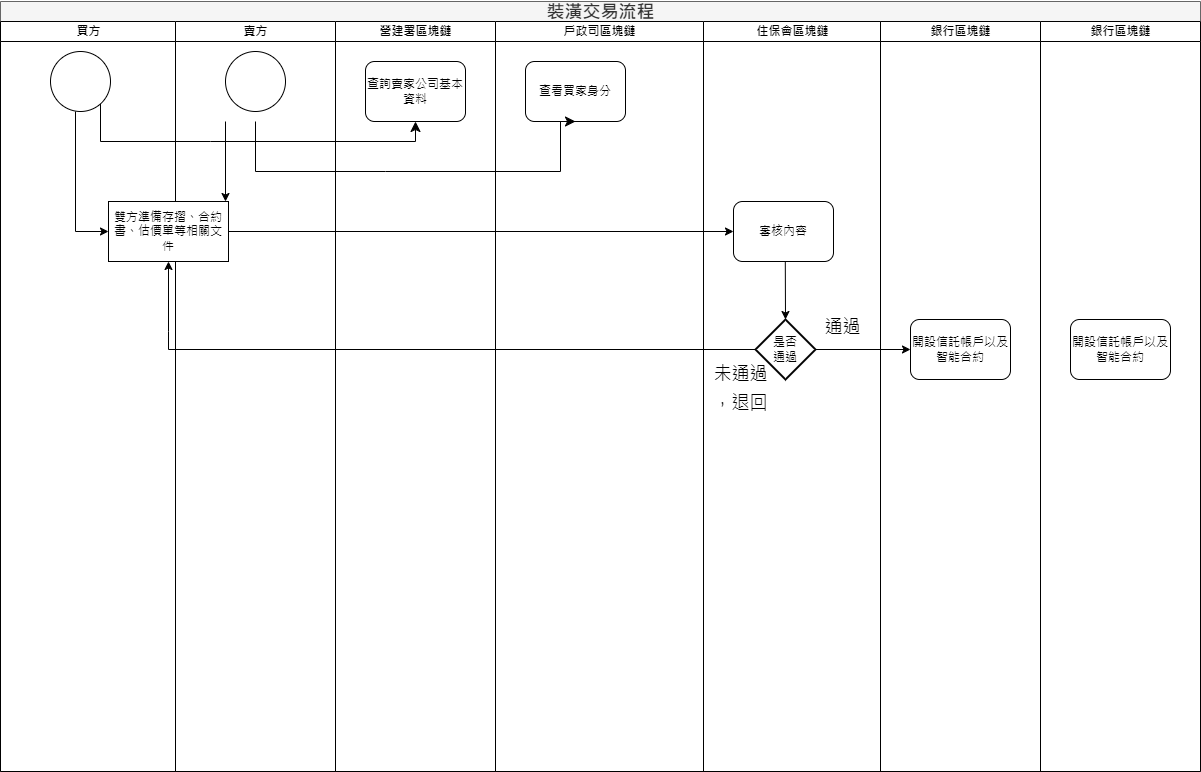

The diagram above was exported from draw.io. Its source (the exported page's mxGraphModel, read from the mxfile embedded in the PNG):
<mxGraphModel dx="1304" dy="706" grid="1" gridSize="10" guides="1" tooltips="1" connect="1" arrows="1" fold="1" page="1" pageScale="1" pageWidth="1100" pageHeight="850" background="none" math="0" shadow="0">
  <root>
    <mxCell id="0" />
    <mxCell id="1" parent="0" />
    <mxCell id="77e6c97f196da883-1" value="&lt;font style=&quot;font-size: 18px;&quot;&gt;裝潢交易流程&lt;/font&gt;" style="swimlane;html=1;childLayout=stackLayout;startSize=20;rounded=0;shadow=0;labelBackgroundColor=none;strokeWidth=1;fontFamily=Verdana;fontSize=8;align=center;fillColor=#f5f5f5;fontColor=#333333;strokeColor=#666666;" parent="1" vertex="1">
      <mxGeometry x="70" y="20" width="1200" height="770" as="geometry" />
    </mxCell>
    <mxCell id="77e6c97f196da883-2" value="買方" style="swimlane;html=1;startSize=20;" parent="77e6c97f196da883-1" vertex="1">
      <mxGeometry y="20" width="175" height="750" as="geometry" />
    </mxCell>
    <mxCell id="XoGIr2Lrihl080DtUSwG-20" value="" style="shape=partialRectangle;whiteSpace=wrap;html=1;bottom=0;right=0;fillColor=none;rotation=-90;" vertex="1" parent="77e6c97f196da883-2">
      <mxGeometry x="135" y="45" width="40" height="110" as="geometry" />
    </mxCell>
    <mxCell id="XoGIr2Lrihl080DtUSwG-55" value="" style="ellipse;whiteSpace=wrap;html=1;" vertex="1" parent="77e6c97f196da883-2">
      <mxGeometry x="50" y="30" width="60" height="60" as="geometry" />
    </mxCell>
    <mxCell id="77e6c97f196da883-3" value="賣方" style="swimlane;html=1;startSize=20;" parent="77e6c97f196da883-1" vertex="1">
      <mxGeometry x="175" y="20" width="160" height="750" as="geometry" />
    </mxCell>
    <mxCell id="XoGIr2Lrihl080DtUSwG-33" value="" style="endArrow=classic;html=1;rounded=0;" edge="1" parent="77e6c97f196da883-3">
      <mxGeometry width="50" height="50" relative="1" as="geometry">
        <mxPoint x="50" y="100" as="sourcePoint" />
        <mxPoint x="50" y="180" as="targetPoint" />
      </mxGeometry>
    </mxCell>
    <mxCell id="XoGIr2Lrihl080DtUSwG-56" value="" style="ellipse;whiteSpace=wrap;html=1;" vertex="1" parent="77e6c97f196da883-3">
      <mxGeometry x="50" y="30" width="60" height="60" as="geometry" />
    </mxCell>
    <mxCell id="77e6c97f196da883-4" value="營建署區塊鏈" style="swimlane;html=1;startSize=20;" parent="77e6c97f196da883-1" vertex="1">
      <mxGeometry x="335" y="20" width="160" height="750" as="geometry" />
    </mxCell>
    <mxCell id="77e6c97f196da883-12" value="查詢賣家公司基本資料" style="rounded=1;whiteSpace=wrap;html=1;shadow=0;labelBackgroundColor=none;strokeWidth=1;fontFamily=Verdana;fontSize=8;align=center;" parent="77e6c97f196da883-4" vertex="1">
      <mxGeometry x="30" y="40" width="100" height="60" as="geometry" />
    </mxCell>
    <mxCell id="XoGIr2Lrihl080DtUSwG-22" value="" style="edgeStyle=segmentEdgeStyle;endArrow=classic;html=1;curved=0;rounded=0;endSize=8;startSize=8;exitX=0;exitY=1;exitDx=0;exitDy=0;" edge="1" parent="77e6c97f196da883-4" source="XoGIr2Lrihl080DtUSwG-20">
      <mxGeometry width="50" height="50" relative="1" as="geometry">
        <mxPoint x="-70" y="150" as="sourcePoint" />
        <mxPoint x="80" y="100" as="targetPoint" />
        <Array as="points">
          <mxPoint x="80" y="120" />
        </Array>
      </mxGeometry>
    </mxCell>
    <mxCell id="XoGIr2Lrihl080DtUSwG-23" value="" style="shape=partialRectangle;whiteSpace=wrap;html=1;bottom=0;right=0;fillColor=none;rotation=-90;" vertex="1" parent="77e6c97f196da883-4">
      <mxGeometry x="-40" y="60" width="50" height="130" as="geometry" />
    </mxCell>
    <mxCell id="77e6c97f196da883-5" value="戶政司區塊鏈" style="swimlane;html=1;startSize=20;" parent="77e6c97f196da883-1" vertex="1">
      <mxGeometry x="495" y="20" width="208" height="750" as="geometry" />
    </mxCell>
    <mxCell id="XoGIr2Lrihl080DtUSwG-1" value="查看買家身分" style="rounded=1;whiteSpace=wrap;html=1;shadow=0;labelBackgroundColor=none;strokeWidth=1;fontFamily=Verdana;fontSize=8;align=center;" vertex="1" parent="77e6c97f196da883-5">
      <mxGeometry x="30" y="40" width="100" height="60" as="geometry" />
    </mxCell>
    <mxCell id="77e6c97f196da883-6" value="住保會區塊鏈" style="swimlane;html=1;startSize=20;" parent="77e6c97f196da883-1" vertex="1">
      <mxGeometry x="703" y="20" width="177" height="750" as="geometry" />
    </mxCell>
    <mxCell id="XoGIr2Lrihl080DtUSwG-30" value="審核內容" style="rounded=1;whiteSpace=wrap;html=1;shadow=0;labelBackgroundColor=none;strokeWidth=1;fontFamily=Verdana;fontSize=8;align=center;" vertex="1" parent="77e6c97f196da883-6">
      <mxGeometry x="30" y="180" width="100" height="60" as="geometry" />
    </mxCell>
    <mxCell id="XoGIr2Lrihl080DtUSwG-36" value="是否&lt;br&gt;通過" style="strokeWidth=2;html=1;shape=mxgraph.flowchart.decision;whiteSpace=wrap;" vertex="1" parent="77e6c97f196da883-6">
      <mxGeometry x="52" y="298" width="60" height="60" as="geometry" />
    </mxCell>
    <mxCell id="XoGIr2Lrihl080DtUSwG-41" value="&lt;span style=&quot;font-weight: normal;&quot;&gt;&lt;font style=&quot;font-size: 18px;&quot;&gt;未通過&lt;br&gt;，退回&lt;/font&gt;&lt;/span&gt;" style="text;strokeColor=none;fillColor=none;html=1;fontSize=24;fontStyle=1;verticalAlign=middle;align=center;" vertex="1" parent="77e6c97f196da883-6">
      <mxGeometry x="-13" y="338" width="100" height="54" as="geometry" />
    </mxCell>
    <mxCell id="XoGIr2Lrihl080DtUSwG-42" value="&lt;span style=&quot;font-weight: normal;&quot;&gt;&lt;font style=&quot;font-size: 18px;&quot;&gt;通過&lt;/font&gt;&lt;/span&gt;" style="text;strokeColor=none;fillColor=none;html=1;fontSize=24;fontStyle=1;verticalAlign=middle;align=center;" vertex="1" parent="77e6c97f196da883-6">
      <mxGeometry x="100" y="290" width="77" height="28" as="geometry" />
    </mxCell>
    <mxCell id="XoGIr2Lrihl080DtUSwG-52" value="" style="endArrow=classic;html=1;rounded=0;entryX=0.5;entryY=0;entryDx=0;entryDy=0;entryPerimeter=0;exitX=0.518;exitY=1.009;exitDx=0;exitDy=0;exitPerimeter=0;" edge="1" parent="77e6c97f196da883-6" source="XoGIr2Lrihl080DtUSwG-30" target="XoGIr2Lrihl080DtUSwG-36">
      <mxGeometry width="50" height="50" relative="1" as="geometry">
        <mxPoint x="72" y="250" as="sourcePoint" />
        <mxPoint x="52" y="280" as="targetPoint" />
      </mxGeometry>
    </mxCell>
    <mxCell id="77e6c97f196da883-7" value="銀行區塊鏈" style="swimlane;html=1;startSize=20;" parent="77e6c97f196da883-1" vertex="1">
      <mxGeometry x="880" y="20" width="160" height="750" as="geometry" />
    </mxCell>
    <mxCell id="XoGIr2Lrihl080DtUSwG-44" value="開設信託帳戶以及智能合約" style="rounded=1;whiteSpace=wrap;html=1;shadow=0;labelBackgroundColor=none;strokeWidth=1;fontFamily=Verdana;fontSize=8;align=center;" vertex="1" parent="77e6c97f196da883-7">
      <mxGeometry x="30" y="298" width="100" height="60" as="geometry" />
    </mxCell>
    <mxCell id="XoGIr2Lrihl080DtUSwG-61" value="銀行區塊鏈" style="swimlane;html=1;startSize=20;" vertex="1" parent="77e6c97f196da883-1">
      <mxGeometry x="1040" y="20" width="160" height="750" as="geometry" />
    </mxCell>
    <mxCell id="XoGIr2Lrihl080DtUSwG-62" value="開設信託帳戶以及智能合約" style="rounded=1;whiteSpace=wrap;html=1;shadow=0;labelBackgroundColor=none;strokeWidth=1;fontFamily=Verdana;fontSize=8;align=center;" vertex="1" parent="XoGIr2Lrihl080DtUSwG-61">
      <mxGeometry x="30" y="298" width="100" height="60" as="geometry" />
    </mxCell>
    <mxCell id="XoGIr2Lrihl080DtUSwG-24" value="" style="edgeStyle=segmentEdgeStyle;endArrow=classic;html=1;curved=0;rounded=0;endSize=8;startSize=8;exitX=0;exitY=1;exitDx=0;exitDy=0;entryX=0.5;entryY=1;entryDx=0;entryDy=0;" edge="1" parent="77e6c97f196da883-1" source="XoGIr2Lrihl080DtUSwG-23" target="XoGIr2Lrihl080DtUSwG-1">
      <mxGeometry width="50" height="50" relative="1" as="geometry">
        <mxPoint x="410" y="200" as="sourcePoint" />
        <mxPoint x="560" y="150" as="targetPoint" />
        <Array as="points">
          <mxPoint x="560" y="170" />
        </Array>
      </mxGeometry>
    </mxCell>
    <mxCell id="XoGIr2Lrihl080DtUSwG-51" value="" style="endArrow=classic;html=1;rounded=0;entryX=0;entryY=0.5;entryDx=0;entryDy=0;exitX=1;exitY=0.5;exitDx=0;exitDy=0;exitPerimeter=0;" edge="1" parent="77e6c97f196da883-1" source="XoGIr2Lrihl080DtUSwG-36" target="XoGIr2Lrihl080DtUSwG-44">
      <mxGeometry width="50" height="50" relative="1" as="geometry">
        <mxPoint x="800" y="348" as="sourcePoint" />
        <mxPoint x="310" y="300" as="targetPoint" />
      </mxGeometry>
    </mxCell>
    <mxCell id="XoGIr2Lrihl080DtUSwG-38" value="雙方準備存摺、合約書、估價單等相關文件" style="rounded=0;whiteSpace=wrap;html=1;" vertex="1" parent="1">
      <mxGeometry x="178" y="220" width="120" height="60" as="geometry" />
    </mxCell>
    <mxCell id="XoGIr2Lrihl080DtUSwG-45" value="" style="endArrow=classic;html=1;rounded=0;exitX=1;exitY=0.5;exitDx=0;exitDy=0;entryX=0;entryY=0.5;entryDx=0;entryDy=0;" edge="1" parent="1" source="XoGIr2Lrihl080DtUSwG-38" target="XoGIr2Lrihl080DtUSwG-30">
      <mxGeometry width="50" height="50" relative="1" as="geometry">
        <mxPoint x="520" y="360" as="sourcePoint" />
        <mxPoint x="570" y="310" as="targetPoint" />
      </mxGeometry>
    </mxCell>
    <mxCell id="XoGIr2Lrihl080DtUSwG-50" value="" style="endArrow=classic;html=1;rounded=0;entryX=0.5;entryY=1;entryDx=0;entryDy=0;exitX=0;exitY=0.5;exitDx=0;exitDy=0;exitPerimeter=0;" edge="1" parent="1" source="XoGIr2Lrihl080DtUSwG-36" target="XoGIr2Lrihl080DtUSwG-38">
      <mxGeometry width="50" height="50" relative="1" as="geometry">
        <mxPoint x="510" y="410" as="sourcePoint" />
        <mxPoint x="560" y="360" as="targetPoint" />
        <Array as="points">
          <mxPoint x="238" y="368" />
          <mxPoint x="238" y="350" />
        </Array>
      </mxGeometry>
    </mxCell>
    <mxCell id="XoGIr2Lrihl080DtUSwG-57" value="" style="endArrow=classic;html=1;rounded=0;entryX=0;entryY=0.5;entryDx=0;entryDy=0;" edge="1" parent="1" target="XoGIr2Lrihl080DtUSwG-38">
      <mxGeometry width="50" height="50" relative="1" as="geometry">
        <mxPoint x="145" y="130" as="sourcePoint" />
        <mxPoint x="175" y="180" as="targetPoint" />
        <Array as="points">
          <mxPoint x="145" y="250" />
        </Array>
      </mxGeometry>
    </mxCell>
  </root>
</mxGraphModel>